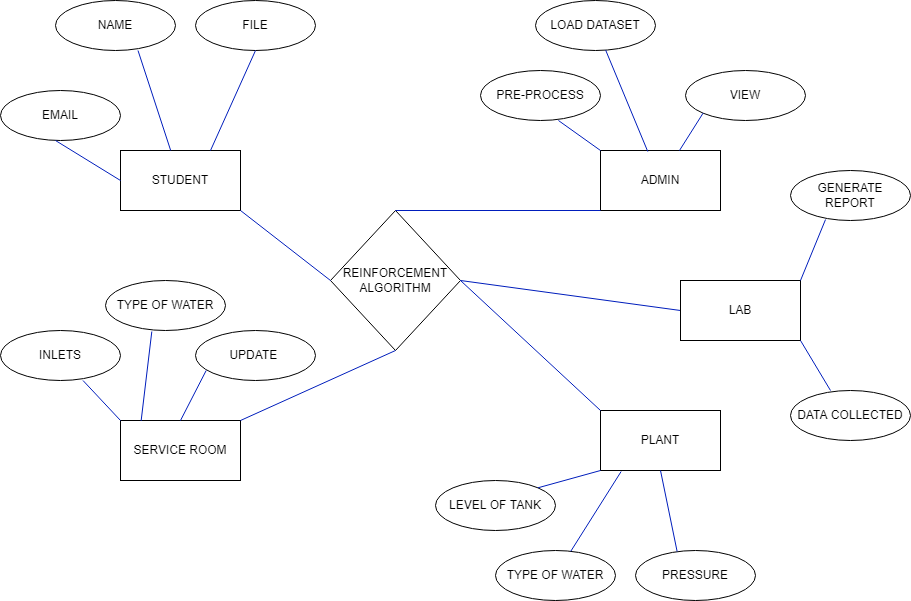

The diagram above was exported from draw.io. Its source (the exported page's mxGraphModel, read from the mxfile embedded in the PNG):
<mxGraphModel dx="526" dy="425" grid="1" gridSize="10" guides="1" tooltips="1" connect="1" arrows="1" fold="1" page="1" pageScale="1" pageWidth="850" pageHeight="1100" math="0" shadow="0">
  <root>
    <mxCell id="VWGE2O3mfrkyHYUHK8Wv-0" />
    <mxCell id="VWGE2O3mfrkyHYUHK8Wv-1" parent="VWGE2O3mfrkyHYUHK8Wv-0" />
    <mxCell id="VWGE2O3mfrkyHYUHK8Wv-2" value="REINFORCEMENT ALGORITHM" style="rhombus;whiteSpace=wrap;html=1;" parent="VWGE2O3mfrkyHYUHK8Wv-1" vertex="1">
      <mxGeometry x="530" y="1040" width="130" height="140" as="geometry" />
    </mxCell>
    <mxCell id="VWGE2O3mfrkyHYUHK8Wv-3" value="STUDENT&lt;span style=&quot;color: rgba(0 , 0 , 0 , 0) ; font-family: monospace ; font-size: 0px&quot;&gt;%3CmxGraphModel%3E%3Croot%3E%3CmxCell%20id%3D%220%22%2F%3E%3CmxCell%20id%3D%221%22%20parent%3D%220%22%2F%3E%3CmxCell%20id%3D%222%22%20value%3D%22%22%20style%3D%22endArrow%3Dclassic%3Bhtml%3D1%3Brounded%3D0%3BstrokeColor%3D%23001DBC%3BfillColor%3D%230000FF%3B%22%20edge%3D%221%22%20parent%3D%221%22%3E%3CmxGeometry%20width%3D%2250%22%20height%3D%2250%22%20relative%3D%221%22%20as%3D%22geometry%22%3E%3CmxPoint%20x%3D%22619.9999999999998%22%20y%3D%22260%22%20as%3D%22sourcePoint%22%2F%3E%3CmxPoint%20x%3D%22470%22%20y%3D%22370%22%20as%3D%22targetPoint%22%2F%3E%3C%2FmxGeometry%3E%3C%2FmxCell%3E%3C%2Froot%3E%3C%2FmxGraphModel%3E&lt;/span&gt;" style="rounded=0;whiteSpace=wrap;html=1;" parent="VWGE2O3mfrkyHYUHK8Wv-1" vertex="1">
      <mxGeometry x="320" y="980" width="120" height="60" as="geometry" />
    </mxCell>
    <mxCell id="VWGE2O3mfrkyHYUHK8Wv-4" value="SERVICE ROOM" style="rounded=0;whiteSpace=wrap;html=1;" parent="VWGE2O3mfrkyHYUHK8Wv-1" vertex="1">
      <mxGeometry x="320" y="1250" width="120" height="60" as="geometry" />
    </mxCell>
    <mxCell id="VWGE2O3mfrkyHYUHK8Wv-5" value="ADMIN" style="rounded=0;whiteSpace=wrap;html=1;" parent="VWGE2O3mfrkyHYUHK8Wv-1" vertex="1">
      <mxGeometry x="800" y="980" width="120" height="60" as="geometry" />
    </mxCell>
    <mxCell id="VWGE2O3mfrkyHYUHK8Wv-6" value="PLANT" style="rounded=0;whiteSpace=wrap;html=1;" parent="VWGE2O3mfrkyHYUHK8Wv-1" vertex="1">
      <mxGeometry x="800" y="1240" width="120" height="60" as="geometry" />
    </mxCell>
    <mxCell id="VWGE2O3mfrkyHYUHK8Wv-7" value="" style="endArrow=none;html=1;rounded=0;strokeColor=#001DBC;fillColor=#0000FF;entryX=0;entryY=0.5;entryDx=0;entryDy=0;exitX=1;exitY=1;exitDx=0;exitDy=0;" parent="VWGE2O3mfrkyHYUHK8Wv-1" source="VWGE2O3mfrkyHYUHK8Wv-3" target="VWGE2O3mfrkyHYUHK8Wv-2" edge="1">
      <mxGeometry width="50" height="50" relative="1" as="geometry">
        <mxPoint x="450" y="1040" as="sourcePoint" />
        <mxPoint x="630" y="1180" as="targetPoint" />
      </mxGeometry>
    </mxCell>
    <mxCell id="VWGE2O3mfrkyHYUHK8Wv-8" value="" style="endArrow=none;html=1;rounded=0;strokeColor=#001DBC;fillColor=#0000FF;entryX=0.5;entryY=1;entryDx=0;entryDy=0;exitX=1;exitY=0;exitDx=0;exitDy=0;" parent="VWGE2O3mfrkyHYUHK8Wv-1" source="VWGE2O3mfrkyHYUHK8Wv-4" target="VWGE2O3mfrkyHYUHK8Wv-2" edge="1">
      <mxGeometry width="50" height="50" relative="1" as="geometry">
        <mxPoint x="430" y="1050" as="sourcePoint" />
        <mxPoint x="570" y="1145" as="targetPoint" />
      </mxGeometry>
    </mxCell>
    <mxCell id="VWGE2O3mfrkyHYUHK8Wv-9" value="" style="endArrow=none;html=1;rounded=0;strokeColor=#001DBC;fillColor=#0000FF;entryX=0;entryY=0;entryDx=0;entryDy=0;exitX=1;exitY=0.5;exitDx=0;exitDy=0;" parent="VWGE2O3mfrkyHYUHK8Wv-1" source="VWGE2O3mfrkyHYUHK8Wv-2" target="VWGE2O3mfrkyHYUHK8Wv-6" edge="1">
      <mxGeometry width="50" height="50" relative="1" as="geometry">
        <mxPoint x="590" y="1180" as="sourcePoint" />
        <mxPoint x="780" y="1110" as="targetPoint" />
      </mxGeometry>
    </mxCell>
    <mxCell id="VWGE2O3mfrkyHYUHK8Wv-10" value="" style="endArrow=none;html=1;rounded=0;strokeColor=#001DBC;fillColor=#0000FF;entryX=0.5;entryY=1;entryDx=0;entryDy=0;exitX=0.5;exitY=0;exitDx=0;exitDy=0;" parent="VWGE2O3mfrkyHYUHK8Wv-1" source="VWGE2O3mfrkyHYUHK8Wv-2" edge="1">
      <mxGeometry width="50" height="50" relative="1" as="geometry">
        <mxPoint x="610" y="1110" as="sourcePoint" />
        <mxPoint x="800" y="1040" as="targetPoint" />
      </mxGeometry>
    </mxCell>
    <mxCell id="VWGE2O3mfrkyHYUHK8Wv-11" value="EMAIL" style="ellipse;whiteSpace=wrap;html=1;" parent="VWGE2O3mfrkyHYUHK8Wv-1" vertex="1">
      <mxGeometry x="200" y="920" width="120" height="50" as="geometry" />
    </mxCell>
    <mxCell id="VWGE2O3mfrkyHYUHK8Wv-12" value="NAME" style="ellipse;whiteSpace=wrap;html=1;" parent="VWGE2O3mfrkyHYUHK8Wv-1" vertex="1">
      <mxGeometry x="255" y="830" width="120" height="50" as="geometry" />
    </mxCell>
    <mxCell id="VWGE2O3mfrkyHYUHK8Wv-13" value="FILE" style="ellipse;whiteSpace=wrap;html=1;" parent="VWGE2O3mfrkyHYUHK8Wv-1" vertex="1">
      <mxGeometry x="395" y="830" width="120" height="50" as="geometry" />
    </mxCell>
    <mxCell id="VWGE2O3mfrkyHYUHK8Wv-14" value="" style="endArrow=none;html=1;rounded=0;strokeColor=#001DBC;fillColor=#0000FF;exitX=0.75;exitY=0;exitDx=0;exitDy=0;" parent="VWGE2O3mfrkyHYUHK8Wv-1" source="VWGE2O3mfrkyHYUHK8Wv-3" edge="1">
      <mxGeometry width="50" height="50" relative="1" as="geometry">
        <mxPoint x="405" y="930" as="sourcePoint" />
        <mxPoint x="455" y="880" as="targetPoint" />
      </mxGeometry>
    </mxCell>
    <mxCell id="VWGE2O3mfrkyHYUHK8Wv-15" value="" style="endArrow=none;html=1;rounded=0;strokeColor=#001DBC;fillColor=#0000FF;" parent="VWGE2O3mfrkyHYUHK8Wv-1" source="VWGE2O3mfrkyHYUHK8Wv-3" edge="1">
      <mxGeometry width="50" height="50" relative="1" as="geometry">
        <mxPoint x="355" y="970" as="sourcePoint" />
        <mxPoint x="337.5" y="880" as="targetPoint" />
      </mxGeometry>
    </mxCell>
    <mxCell id="VWGE2O3mfrkyHYUHK8Wv-16" value="" style="endArrow=none;html=1;rounded=0;strokeColor=#001DBC;fillColor=#0000FF;exitX=0;exitY=0.5;exitDx=0;exitDy=0;" parent="VWGE2O3mfrkyHYUHK8Wv-1" source="VWGE2O3mfrkyHYUHK8Wv-3" edge="1">
      <mxGeometry width="50" height="50" relative="1" as="geometry">
        <mxPoint x="315" y="1010" as="sourcePoint" />
        <mxPoint x="255" y="970" as="targetPoint" />
      </mxGeometry>
    </mxCell>
    <mxCell id="VWGE2O3mfrkyHYUHK8Wv-17" value="INLETS" style="ellipse;whiteSpace=wrap;html=1;" parent="VWGE2O3mfrkyHYUHK8Wv-1" vertex="1">
      <mxGeometry x="200" y="1160" width="120" height="50" as="geometry" />
    </mxCell>
    <mxCell id="VWGE2O3mfrkyHYUHK8Wv-18" value="TYPE OF WATER" style="ellipse;whiteSpace=wrap;html=1;" parent="VWGE2O3mfrkyHYUHK8Wv-1" vertex="1">
      <mxGeometry x="305" y="1110" width="120" height="50" as="geometry" />
    </mxCell>
    <mxCell id="VWGE2O3mfrkyHYUHK8Wv-19" value="UPDATE&amp;nbsp;" style="ellipse;whiteSpace=wrap;html=1;" parent="VWGE2O3mfrkyHYUHK8Wv-1" vertex="1">
      <mxGeometry x="395" y="1160" width="120" height="50" as="geometry" />
    </mxCell>
    <mxCell id="VWGE2O3mfrkyHYUHK8Wv-20" value="" style="endArrow=none;html=1;rounded=0;strokeColor=#001DBC;fillColor=#0000FF;exitX=0;exitY=0;exitDx=0;exitDy=0;" parent="VWGE2O3mfrkyHYUHK8Wv-1" source="VWGE2O3mfrkyHYUHK8Wv-4" edge="1">
      <mxGeometry width="50" height="50" relative="1" as="geometry">
        <mxPoint x="347.5" y="1250" as="sourcePoint" />
        <mxPoint x="282.5" y="1210" as="targetPoint" />
      </mxGeometry>
    </mxCell>
    <mxCell id="VWGE2O3mfrkyHYUHK8Wv-21" value="" style="endArrow=none;html=1;rounded=0;strokeColor=#001DBC;fillColor=#0000FF;exitX=0.172;exitY=0.006;exitDx=0;exitDy=0;entryX=0.386;entryY=1.02;entryDx=0;entryDy=0;entryPerimeter=0;exitPerimeter=0;" parent="VWGE2O3mfrkyHYUHK8Wv-1" source="VWGE2O3mfrkyHYUHK8Wv-4" target="VWGE2O3mfrkyHYUHK8Wv-18" edge="1">
      <mxGeometry width="50" height="50" relative="1" as="geometry">
        <mxPoint x="330" y="1260" as="sourcePoint" />
        <mxPoint x="292.5" y="1220" as="targetPoint" />
      </mxGeometry>
    </mxCell>
    <mxCell id="VWGE2O3mfrkyHYUHK8Wv-22" value="" style="endArrow=none;html=1;rounded=0;strokeColor=#001DBC;fillColor=#0000FF;exitX=0.5;exitY=0;exitDx=0;exitDy=0;entryX=0.386;entryY=1.02;entryDx=0;entryDy=0;entryPerimeter=0;" parent="VWGE2O3mfrkyHYUHK8Wv-1" source="VWGE2O3mfrkyHYUHK8Wv-4" edge="1">
      <mxGeometry width="50" height="50" relative="1" as="geometry">
        <mxPoint x="395" y="1289.36" as="sourcePoint" />
        <mxPoint x="405.68000000000006" y="1200" as="targetPoint" />
      </mxGeometry>
    </mxCell>
    <mxCell id="VWGE2O3mfrkyHYUHK8Wv-23" value="PRE-PROCESS" style="ellipse;whiteSpace=wrap;html=1;" parent="VWGE2O3mfrkyHYUHK8Wv-1" vertex="1">
      <mxGeometry x="680" y="900" width="120" height="50" as="geometry" />
    </mxCell>
    <mxCell id="VWGE2O3mfrkyHYUHK8Wv-24" value="VIEW" style="ellipse;whiteSpace=wrap;html=1;" parent="VWGE2O3mfrkyHYUHK8Wv-1" vertex="1">
      <mxGeometry x="885" y="900" width="120" height="50" as="geometry" />
    </mxCell>
    <mxCell id="VWGE2O3mfrkyHYUHK8Wv-25" value="LOAD DATASET" style="ellipse;whiteSpace=wrap;html=1;" parent="VWGE2O3mfrkyHYUHK8Wv-1" vertex="1">
      <mxGeometry x="735" y="830" width="120" height="50" as="geometry" />
    </mxCell>
    <mxCell id="VWGE2O3mfrkyHYUHK8Wv-26" value="" style="endArrow=none;html=1;rounded=0;strokeColor=#001DBC;fillColor=#0000FF;entryX=0;entryY=1;entryDx=0;entryDy=0;" parent="VWGE2O3mfrkyHYUHK8Wv-1" source="VWGE2O3mfrkyHYUHK8Wv-5" target="VWGE2O3mfrkyHYUHK8Wv-24" edge="1">
      <mxGeometry width="50" height="50" relative="1" as="geometry">
        <mxPoint x="390" y="1260" as="sourcePoint" />
        <mxPoint x="905" y="940" as="targetPoint" />
      </mxGeometry>
    </mxCell>
    <mxCell id="VWGE2O3mfrkyHYUHK8Wv-27" value="" style="endArrow=none;html=1;rounded=0;strokeColor=#001DBC;fillColor=#0000FF;exitX=0.394;exitY=0.017;exitDx=0;exitDy=0;exitPerimeter=0;" parent="VWGE2O3mfrkyHYUHK8Wv-1" source="VWGE2O3mfrkyHYUHK8Wv-5" target="VWGE2O3mfrkyHYUHK8Wv-25" edge="1">
      <mxGeometry width="50" height="50" relative="1" as="geometry">
        <mxPoint x="885.6923076923076" y="990" as="sourcePoint" />
        <mxPoint x="904" y="955" as="targetPoint" />
      </mxGeometry>
    </mxCell>
    <mxCell id="VWGE2O3mfrkyHYUHK8Wv-28" value="" style="endArrow=none;html=1;rounded=0;strokeColor=#001DBC;fillColor=#0000FF;exitX=0;exitY=0;exitDx=0;exitDy=0;" parent="VWGE2O3mfrkyHYUHK8Wv-1" source="VWGE2O3mfrkyHYUHK8Wv-5" edge="1">
      <mxGeometry width="50" height="50" relative="1" as="geometry">
        <mxPoint x="800" y="1051.3899999999999" as="sourcePoint" />
        <mxPoint x="757.9407420593895" y="950.0046090662204" as="targetPoint" />
      </mxGeometry>
    </mxCell>
    <mxCell id="VWGE2O3mfrkyHYUHK8Wv-29" value="LEVEL OF TANK" style="ellipse;whiteSpace=wrap;html=1;" parent="VWGE2O3mfrkyHYUHK8Wv-1" vertex="1">
      <mxGeometry x="635" y="1310" width="120" height="50" as="geometry" />
    </mxCell>
    <mxCell id="VWGE2O3mfrkyHYUHK8Wv-30" value="TYPE OF WATER" style="ellipse;whiteSpace=wrap;html=1;" parent="VWGE2O3mfrkyHYUHK8Wv-1" vertex="1">
      <mxGeometry x="695" y="1380" width="120" height="50" as="geometry" />
    </mxCell>
    <mxCell id="VWGE2O3mfrkyHYUHK8Wv-31" value="PRESSURE" style="ellipse;whiteSpace=wrap;html=1;" parent="VWGE2O3mfrkyHYUHK8Wv-1" vertex="1">
      <mxGeometry x="835" y="1380" width="120" height="50" as="geometry" />
    </mxCell>
    <mxCell id="VWGE2O3mfrkyHYUHK8Wv-32" value="" style="endArrow=none;html=1;rounded=0;strokeColor=#001DBC;fillColor=#0000FF;entryX=1;entryY=0;entryDx=0;entryDy=0;exitX=0;exitY=1;exitDx=0;exitDy=0;" parent="VWGE2O3mfrkyHYUHK8Wv-1" source="VWGE2O3mfrkyHYUHK8Wv-6" target="VWGE2O3mfrkyHYUHK8Wv-29" edge="1">
      <mxGeometry width="50" height="50" relative="1" as="geometry">
        <mxPoint x="795" y="1300" as="sourcePoint" />
        <mxPoint x="768" y="1327.3333333333335" as="targetPoint" />
      </mxGeometry>
    </mxCell>
    <mxCell id="VWGE2O3mfrkyHYUHK8Wv-33" value="" style="endArrow=none;html=1;rounded=0;strokeColor=#001DBC;fillColor=#0000FF;exitX=0.172;exitY=1.017;exitDx=0;exitDy=0;exitPerimeter=0;" parent="VWGE2O3mfrkyHYUHK8Wv-1" source="VWGE2O3mfrkyHYUHK8Wv-6" target="VWGE2O3mfrkyHYUHK8Wv-30" edge="1">
      <mxGeometry width="50" height="50" relative="1" as="geometry">
        <mxPoint x="810" y="1310" as="sourcePoint" />
        <mxPoint x="748.2832392618573" y="1327.686704295257" as="targetPoint" />
      </mxGeometry>
    </mxCell>
    <mxCell id="VWGE2O3mfrkyHYUHK8Wv-34" value="" style="endArrow=none;html=1;rounded=0;strokeColor=#001DBC;fillColor=#0000FF;exitX=0.5;exitY=1;exitDx=0;exitDy=0;entryX=0.347;entryY=0.02;entryDx=0;entryDy=0;entryPerimeter=0;" parent="VWGE2O3mfrkyHYUHK8Wv-1" source="VWGE2O3mfrkyHYUHK8Wv-6" target="VWGE2O3mfrkyHYUHK8Wv-31" edge="1">
      <mxGeometry width="50" height="50" relative="1" as="geometry">
        <mxPoint x="830.6400000000001" y="1311.02" as="sourcePoint" />
        <mxPoint x="780.3777048211446" y="1390.8350352810587" as="targetPoint" />
      </mxGeometry>
    </mxCell>
    <mxCell id="TXBEiG8rMkK6QRLySTc_-2" value="" style="endArrow=none;html=1;rounded=0;strokeColor=#001DBC;fillColor=#0000FF;exitX=1;exitY=0.5;exitDx=0;exitDy=0;" parent="VWGE2O3mfrkyHYUHK8Wv-1" source="VWGE2O3mfrkyHYUHK8Wv-2" edge="1">
      <mxGeometry width="50" height="50" relative="1" as="geometry">
        <mxPoint x="670" y="1145" as="sourcePoint" />
        <mxPoint x="880" y="1140" as="targetPoint" />
      </mxGeometry>
    </mxCell>
    <mxCell id="TXBEiG8rMkK6QRLySTc_-3" value="LAB" style="rounded=0;whiteSpace=wrap;html=1;" parent="VWGE2O3mfrkyHYUHK8Wv-1" vertex="1">
      <mxGeometry x="880" y="1110" width="120" height="60" as="geometry" />
    </mxCell>
    <mxCell id="TXBEiG8rMkK6QRLySTc_-4" value="" style="endArrow=none;html=1;rounded=0;strokeColor=#001DBC;fillColor=#0000FF;exitX=0.5;exitY=1;exitDx=0;exitDy=0;" parent="VWGE2O3mfrkyHYUHK8Wv-1" edge="1">
      <mxGeometry width="50" height="50" relative="1" as="geometry">
        <mxPoint x="1000" y="1170" as="sourcePoint" />
        <mxPoint x="1030" y="1220" as="targetPoint" />
      </mxGeometry>
    </mxCell>
    <mxCell id="TXBEiG8rMkK6QRLySTc_-5" value="DATA COLLECTED" style="ellipse;whiteSpace=wrap;html=1;" parent="VWGE2O3mfrkyHYUHK8Wv-1" vertex="1">
      <mxGeometry x="990" y="1220" width="120" height="50" as="geometry" />
    </mxCell>
    <mxCell id="TXBEiG8rMkK6QRLySTc_-6" value="GENERATE REPORT" style="ellipse;whiteSpace=wrap;html=1;" parent="VWGE2O3mfrkyHYUHK8Wv-1" vertex="1">
      <mxGeometry x="990" y="1000" width="120" height="50" as="geometry" />
    </mxCell>
    <mxCell id="TXBEiG8rMkK6QRLySTc_-7" value="" style="endArrow=none;html=1;rounded=0;strokeColor=#001DBC;fillColor=#0000FF;exitX=0.5;exitY=1;exitDx=0;exitDy=0;entryX=0.292;entryY=0.98;entryDx=0;entryDy=0;entryPerimeter=0;" parent="VWGE2O3mfrkyHYUHK8Wv-1" target="TXBEiG8rMkK6QRLySTc_-6" edge="1">
      <mxGeometry width="50" height="50" relative="1" as="geometry">
        <mxPoint x="1000" y="1110" as="sourcePoint" />
        <mxPoint x="1030" y="1160" as="targetPoint" />
      </mxGeometry>
    </mxCell>
  </root>
</mxGraphModel>